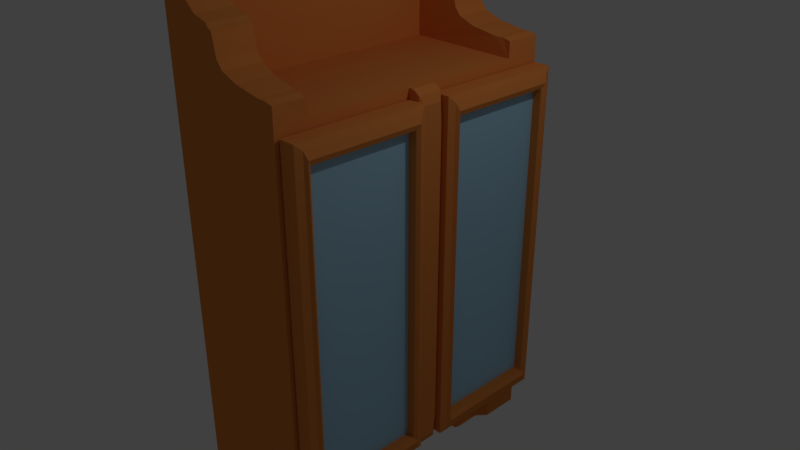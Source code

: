 # Source: medicine_cabinet.blend  (saved by Blender 2.78.0; exported with 4.5.12 LTS)
import bpy
from mathutils import Matrix  # noqa: F401  (used for matrix-valued properties, if any)

bpy.ops.wm.read_factory_settings(use_empty=True)
scene = bpy.context.scene
scene.name = 'Scene'

# ---- collections
col_collection_1 = bpy.data.collections.new('Collection 1'); scene.collection.children.link(col_collection_1)

# ---- materials (node trees are filled in below, after node groups)
mat_material_002 = bpy.data.materials.new('Material.002')
mat_material_002.alpha_threshold = 0.0
mat_material_002.use_transparent_shadow = False
mat_material_002.diffuse_color = (0.8, 0.262, 0.06102, 1.0)
mat_material_002.roughness = 0.5
mat_material_002.line_color = (0.0, 0.0, 0.0, 1.0)
mat_material_003 = bpy.data.materials.new('Material.003')
mat_material_003.alpha_threshold = 0.0
mat_material_003.use_transparent_shadow = False
mat_material_003.diffuse_color = (0.3749, 0.6239, 0.8, 1.0)
mat_material_003.roughness = 0.5
mat_material = bpy.data.materials.new('Material')
mat_material.alpha_threshold = 0.0
mat_material.use_transparent_shadow = False
mat_material.diffuse_color = (0.8, 0.262, 0.06102, 1.0)
mat_material.roughness = 0.5
mat_material.line_color = (0.0, 0.0, 0.0, 1.0)
mat_material_001 = bpy.data.materials.new('Material.001')
mat_material_001.alpha_threshold = 0.0
mat_material_001.use_transparent_shadow = False
mat_material_001.diffuse_color = (0.1523, 0.05429, 0.01513, 1.0)
mat_material_001.roughness = 0.5
mat_material_001.line_color = (0.0, 0.0, 0.0, 1.0)

# ---- material node trees

# ---- world
world_world = bpy.data.worlds.new('World'); scene.world = world_world
world_world.color = (0.05088, 0.05088, 0.05088)
world_world.use_sun_shadow = False
world_world.sun_shadow_jitter_overblur = 0.0
world_world.cycles.sampling_method = 'MANUAL'

# ---- cameras
cam_camera = bpy.data.cameras.new('Camera')
cam_camera.clip_end = 100.0
cam_camera.lens = 35.0
cam_camera.sensor_width = 32.0
cam_camera.sensor_height = 18.0
cam_camera.ortho_scale = 7.314
cam_camera.dof.focus_distance = 0.0
cam_camera.dof.aperture_fstop = 128.0

# ---- lights
light_lamp = bpy.data.lights.new('Lamp', 'POINT')
light_lamp.transmission_factor = 0.0
light_lamp.cutoff_distance = 30.0
light_lamp.energy = 100.0
light_lamp.shadow_buffer_clip_start = 1.001
light_lamp.shadow_soft_size = 0.1
light_lamp.shadow_maximum_resolution = 0.006
light_lamp.use_absolute_resolution = True

# ---- meshes
me_cube_003 = bpy.data.meshes.new('Cube.003')
me_cube_003.from_pydata([(-1.318, -0.9015, -0.9657), (-1.318, -0.9015, 0.9657), (-1.318, 0.9015, -0.9657), (-1.318, 0.9015, 0.9657), (1.0, -1.0, -1.0), (1.0, -1.0, 1.0), (1.0, 1.0, -1.0), (1.0, 1.0, 1.0), (-1.0, 1.0, -1.0), (-1.0, -1.0, -1.0), (-1.0, -1.0, 1.0), (-1.0, 1.0, 1.0), (-1.637, 0.8618, -0.9232), (-1.637, -0.8618, -0.9232), (-1.637, -0.8618, 0.9232), (-1.637, 0.8618, 0.9232), (-1.326, 0.8137, -0.8931), (-1.326, -0.8137, -0.8931), (-1.326, -0.8137, 0.8931), (-1.326, 0.8137, 0.8931), (-0.2412, 0.8137, -0.8931), (-0.2412, -0.8137, -0.8931), (-0.2412, -0.8137, 0.8931), (-0.2412, 0.8137, 0.8931)], [], [(2, 0, 13, 12), (8, 11, 7, 6), (6, 7, 5, 4), (4, 5, 10, 9), (8, 6, 4, 9), (7, 11, 10, 5), (0, 2, 8, 9), (1, 0, 9, 10), (3, 1, 10, 11), (2, 3, 11, 8), (15, 12, 16, 19), (3, 2, 12, 15), (0, 1, 14, 13), (1, 3, 15, 14), (18, 19, 23, 22), (13, 14, 18, 17), (14, 15, 19, 18), (12, 13, 17, 16), (21, 22, 23, 20), (16, 17, 21, 20), (19, 16, 20, 23), (17, 18, 22, 21)])
me_cube_003.polygons.foreach_set('material_index', [0, 0, 0, 0, 0, 0, 0, 0, 0, 0, 0, 0, 0, 0, 0, 0, 0, 0, 1, 0, 0, 0])
me_cube_003.materials.append(mat_material_002)
me_cube_003.materials.append(mat_material_003)
me_cube_003.use_remesh_preserve_volume = False
me_cube_003.use_remesh_preserve_attributes = False
me_cube_003.use_mirror_vertex_groups = False
me_cube_003.update()
me_cube_001 = bpy.data.meshes.new('Cube.001')
me_cube_001.from_pydata([(-1.318, -0.9015, -0.9657), (-1.318, -0.9015, 0.9657), (-1.318, 0.9015, -0.9657), (-1.318, 0.9015, 0.9657), (1.0, -1.0, -1.0), (1.0, -1.0, 1.0), (1.0, 1.0, -1.0), (1.0, 1.0, 1.0), (-1.0, 1.0, -1.0), (-1.0, -1.0, -1.0), (-1.0, -1.0, 1.0), (-1.0, 1.0, 1.0), (-1.637, 0.8618, -0.9232), (-1.637, -0.8618, -0.9232), (-1.637, -0.8618, 0.9232), (-1.637, 0.8618, 0.9232), (-1.326, 0.8137, -0.8931), (-1.326, -0.8137, -0.8931), (-1.326, -0.8137, 0.8931), (-1.326, 0.8137, 0.8931), (-0.2412, 0.8137, -0.8931), (-0.2412, -0.8137, -0.8931), (-0.2412, -0.8137, 0.8931), (-0.2412, 0.8137, 0.8931)], [], [(2, 0, 13, 12), (8, 11, 7, 6), (6, 7, 5, 4), (4, 5, 10, 9), (8, 6, 4, 9), (7, 11, 10, 5), (0, 2, 8, 9), (1, 0, 9, 10), (3, 1, 10, 11), (2, 3, 11, 8), (15, 12, 16, 19), (3, 2, 12, 15), (0, 1, 14, 13), (1, 3, 15, 14), (18, 19, 23, 22), (13, 14, 18, 17), (14, 15, 19, 18), (12, 13, 17, 16), (21, 22, 23, 20), (16, 17, 21, 20), (19, 16, 20, 23), (17, 18, 22, 21)])
me_cube_001.polygons.foreach_set('material_index', [0, 0, 0, 0, 0, 0, 0, 0, 0, 0, 0, 0, 0, 0, 0, 0, 0, 0, 1, 0, 0, 0])
me_cube_001.materials.append(mat_material_002)
me_cube_001.materials.append(mat_material_003)
me_cube_001.use_remesh_preserve_volume = False
me_cube_001.use_remesh_preserve_attributes = False
me_cube_001.use_mirror_vertex_groups = False
me_cube_001.update()
me_cube = bpy.data.meshes.new('Cube')
me_cube.from_pydata([(1.0, 1.156, -1.0), (1.0, -1.155, -1.0), (-1.0, -1.155, -1.0), (-1.0, 1.156, -1.0), (1.0, 1.156, 1.0), (1.0, -1.155, 1.0), (-1.0, -1.155, 1.0), (-1.0, 1.156, 1.0), (1.0, -0.0008658, -1.0), (1.788e-07, 1.156, -1.0), (1.0, 1.156, -1.192e-07), (0.0, -1.155, -1.0), (1.0, -1.155, -1.192e-07), (-1.0, 0.0003821, -1.0), (-1.0, -1.155, -1.192e-07), (-1.0, 1.156, -1.192e-07), (1.0, -0.000866, 1.0), (2.384e-07, 1.156, 1.0), (-5.364e-07, -1.155, 1.0), (-1.0, 0.0003819, 1.0), (2.384e-07, 1.156, -1.192e-07), (-1.0, 0.000382, -1.192e-07), (-2.98e-07, -1.155, -1.192e-07), (-1.49e-07, 0.0003815, 1.0), (5.96e-08, 0.0003819, -1.0), (1.0, -0.8408, -1.0), (-0.5, 1.156, -1.0), (1.0, 1.156, 0.7002), (-0.5, -1.155, -1.0), (1.0, -1.155, 0.7002), (-1.0, 0.8378, -1.0), (-1.0, -1.155, 0.5), (-1.0, 1.156, 0.5), (1.0, -0.9031, 1.0), (-0.5, 1.156, 1.0), (-0.5, -1.155, 1.0), (-1.0, 0.5781, 1.0), (1.0, 0.8416, -1.0), (0.5, 1.156, -1.0), (1.0, 1.156, -0.7002), (0.5, -1.155, -1.0), (1.0, -1.155, -0.7002), (-1.0, -0.837, -1.0), (-1.0, -1.155, -0.5), (-1.0, 1.156, -0.5), (1.0, 0.8652, 1.0), (0.5, 1.156, 1.0), (0.5, -1.155, 1.0), (-1.0, -0.5773, 1.0), (-0.5, 1.156, -1.192e-07), (0.5, 1.156, -1.192e-07), (2.384e-07, 1.156, 0.5), (2.086e-07, 1.156, -0.5), (-1.0, 0.5781, -1.192e-07), (-1.0, -0.5773, -1.192e-07), (-1.0, 0.000382, -0.5), (-1.0, 0.000382, 0.5), (-0.5, -1.155, -1.192e-07), (0.5, -1.155, -1.192e-07), (-1.49e-07, -1.155, -0.5), (-4.172e-07, -1.155, 0.5), (1.0, -1.022, -1.192e-07), (1.0, 1.023, -1.192e-07), (1.0, -0.0008659, -0.8508), (1.0, -0.000866, 0.8508), (-3.278e-07, -0.6201, 1.0), (2.98e-08, 0.6209, 1.0), (0.5, 0.0003813, 1.0), (-0.6923, 0.0003817, 1.0), (-0.5, 0.000382, -1.0), (0.5, 0.0003818, -1.0), (1.49e-07, 0.8378, -1.0), (2.98e-08, -0.837, -1.0), (0.5, -0.837, -1.0), (0.5, 0.8378, -1.0), (-0.5, 0.8378, -1.0), (-0.6923, 0.6209, 1.0), (0.5, 0.6209, 1.0), (0.5, -0.6201, 1.0), (1.0, 1.023, 0.8508), (1.0, 1.023, -0.8508), (1.0, -1.022, -0.8508), (0.5, -1.155, 0.5), (0.5, -1.155, -0.5), (-0.5, -1.155, -0.5), (-1.0, -0.5773, 0.5), (-1.0, -0.5773, -0.5), (-1.0, 0.5781, -0.5), (0.5, 1.156, -0.5), (0.5, 1.156, 0.5), (-0.5, 1.156, 0.5), (-0.5, 1.156, -0.5), (-1.0, 0.5781, 0.5), (-0.5, -1.155, 0.5), (1.0, -1.022, 0.8508), (-0.6923, -0.6201, 1.0), (-0.5, -0.837, -1.0), (-0.8356, 1.023, -1.192e-07), (-0.8356, 0.0003815, -1.192e-07), (-0.8356, 0.0003813, 0.8508), (-0.8356, -1.022, -1.192e-07), (-0.8356, 0.0003817, -0.8508), (-0.8356, 1.023, 0.8508), (-0.8356, 1.023, -0.8508), (-0.8356, -1.022, -0.8508), (-0.8356, -1.022, 0.8508), (1.0, -1.155, 1.086), (-0.6923, 1.156, 1.434), (-1.0, 1.156, 1.434), (-0.6923, -1.155, 1.434), (-1.0, -1.155, 1.434), (-1.0, 0.5378, 1.429), (0.1029, 1.156, 1.152), (-0.1198, 1.156, 1.316), (0.1029, -1.155, 1.152), (-0.1198, -1.155, 1.316), (1.0, 1.156, 1.086), (-1.0, -0.5371, 1.429), (-0.6923, 0.5776, 1.429), (-0.6923, -0.5769, 1.429), (1.0, -0.8408, -1.163), (1.0, -1.155, -1.163), (-0.5419, 1.156, -1.267), (-1.0, 1.156, -1.163), (-0.5419, -1.155, -1.267), (-1.0, -1.155, -1.163), (-1.0, 0.8378, -1.163), (0.5419, 1.156, -1.267), (1.788e-07, 1.156, -1.163), (0.5419, -1.155, -1.267), (0.0, -1.155, -1.163), (1.49e-07, 0.8378, -1.163), (1.0, 1.156, -1.163), (1.0, 0.8416, -1.163), (-1.0, -0.837, -1.163), (2.98e-08, -0.837, -1.163), (0.5419, -0.837, -1.267), (0.5419, 0.8378, -1.267), (-0.5419, 0.8378, -1.267), (0.5, -1.155, -0.6628), (-0.5419, -0.837, -1.267), (0.4197, 1.156, -1.372), (2.086e-07, 1.156, -1.419), (0.4197, -1.155, -1.372), (-2.98e-08, -1.155, -1.419), (1.49e-07, 0.8378, -1.419), (-0.4197, 1.156, -1.372), (-0.4197, -1.155, -1.372), (0.0, -0.837, -1.419), (0.4197, -0.837, -1.372), (0.4197, 0.8378, -1.372), (-0.4197, 0.8378, -1.372), (-0.4197, -0.837, -1.372), (1.0, -0.9979, -1.163), (-0.75, 1.156, -1.22), (-0.75, -1.155, -1.22), (-1.0, 0.9968, -1.163), (1.0, 0.9987, -1.163), (0.75, 1.156, -1.22), (0.75, -1.155, -1.22), (-1.0, -0.996, -1.163), (0.75, -0.8389, -1.22), (0.5419, -0.996, -1.267), (0.75, 0.8397, -1.22), (0.5419, 0.9968, -1.267), (-0.75, 0.8378, -1.22), (-0.5419, 0.9968, -1.267), (-0.75, -0.837, -1.22), (-0.5419, -0.996, -1.267), (0.3249, 1.156, -1.404), (0.3249, -1.155, -1.404), (1.788e-07, 0.9968, -1.419), (-0.3249, 1.156, -1.404), (-0.3249, -1.155, -1.404), (0.0, -0.996, -1.419), (0.3249, -0.837, -1.404), (0.4197, -0.996, -1.372), (0.3249, 0.8378, -1.404), (0.4197, 0.9968, -1.372), (-0.3249, 0.8378, -1.404), (-0.4197, 0.9968, -1.372), (-0.3249, -0.837, -1.404), (-0.4197, -0.996, -1.372), (-0.3249, -0.996, -1.404), (-0.3249, 0.9968, -1.404), (0.3249, 0.9968, -1.404), (0.3249, -0.996, -1.404), (-0.75, 0.9968, -1.22), (0.75, 0.9977, -1.22), (0.75, -0.9969, -1.22), (-0.75, -0.996, -1.22), (1.012, -0.9254, 1.086), (-0.8462, 1.156, 1.434), (-0.8462, -1.155, 1.434), (-1.0, 0.8669, 1.434), (-0.02954, 1.156, 1.26), (-0.02954, -1.155, 1.26), (-0.1196, -0.8631, 1.317), (-0.3782, 1.156, 1.357), (-0.3782, -1.155, 1.357), (1.0, 0.8665, 1.086), (0.75, 1.156, 1.095), (0.75, -1.155, 1.095), (-1.0, -0.8661, 1.434), (-0.1198, 0.8669, 1.316), (-0.6923, 0.8669, 1.434), (-0.8462, 0.5378, 1.429), (0.1029, 0.8669, 1.152), (0.1027, -0.8686, 1.151), (-0.6925, -0.8683, 1.434), (-0.8462, -0.5371, 1.429), (-0.6923, 0.0003817, 1.473), (-1.0, 0.0003819, 1.473), (-0.8462, 0.0003818, 1.473), (-0.3782, -0.8657, 1.357), (0.7458, -0.8954, 1.094), (-0.02954, 0.8669, 1.26), (0.75, 0.8683, 1.095), (-0.8462, 0.8669, 1.434), (-0.3782, 0.8669, 1.357), (-0.02952, -0.8659, 1.26), (-0.8462, -0.8661, 1.434), (1.0, -1.076, 1.086), (-0.9231, 1.156, 1.434), (-0.9231, -1.155, 1.434), (-1.0, 1.011, 1.434), (-0.05803, 1.156, 1.305), (-0.05803, -1.155, 1.305), (-0.1198, -1.011, 1.316), (-0.5611, 1.156, 1.414), (-0.5611, -1.155, 1.414), (0.3612, 1.156, 1.118), (0.3612, -1.155, 1.118), (-1.0, -0.7217, 1.454), (-0.6923, 0.7225, 1.454), (-0.7693, 0.5378, 1.429), (0.1029, -1.011, 1.152), (-0.6923, -1.011, 1.434), (-0.7693, -0.5371, 1.429), (-0.6923, -0.2889, 1.473), (-1.0, -0.2889, 1.473), (-0.7693, 1.156, 1.434), (-0.7693, -1.155, 1.434), (-1.0, 0.7225, 1.454), (0.004279, 1.156, 1.195), (0.004278, -1.155, 1.195), (-0.179, 1.166, 1.331), (-0.179, -1.145, 1.331), (1.0, 1.077, 1.086), (0.875, 1.156, 1.095), (0.875, -1.155, 1.095), (-1.0, -1.011, 1.434), (-0.1198, 1.011, 1.316), (-0.6923, 1.011, 1.434), (-0.9231, 0.5378, 1.429), (0.1029, 1.011, 1.152), (-0.6923, -0.7217, 1.454), (-0.9231, -0.5371, 1.429), (-0.6923, 0.2897, 1.473), (-1.0, 0.2897, 1.473), (-0.8462, 0.2897, 1.473), (-0.8462, -0.2889, 1.473), (-0.9231, 0.0003819, 1.473), (-0.7693, 0.0003818, 1.473), (-0.3782, -1.011, 1.357), (-0.1788, -0.854, 1.332), (-0.5611, -0.867, 1.413), (0.75, -1.044, 1.095), (0.8788, -0.9104, 1.095), (0.3497, -0.8815, 1.118), (-0.02954, 1.011, 1.26), (0.004279, 0.8669, 1.195), (-0.05803, 0.8669, 1.305), (0.75, 1.044, 1.095), (0.875, 0.8726, 1.095), (0.3612, 0.8644, 1.118), (-0.8462, 0.7225, 1.454), (-0.7331, -1.011, 1.453), (-0.7693, 0.8669, 1.434), (-0.9231, 0.8669, 1.434), (-0.3782, 1.011, 1.357), (-0.179, 0.8774, 1.331), (-0.5611, 0.8669, 1.414), (-0.02954, -1.011, 1.26), (0.00419, -0.8672, 1.195), (-0.05789, -0.8645, 1.306), (-0.9591, 1.011, 1.453), (-0.8462, -0.7217, 1.454), (-0.7693, -0.8661, 1.434), (-0.9231, -0.8661, 1.434), (-0.9231, -0.7217, 1.454), (-0.7693, -0.7217, 1.454), (-0.9591, -1.155, 1.453), (0.004278, -1.011, 1.195), (-0.5611, 1.011, 1.414), (-0.179, 1.022, 1.331), (-0.9026, -1.155, 1.453), (-0.9591, 1.156, 1.453), (-0.7693, 0.7225, 1.454), (0.3612, 1.028, 1.118), (0.875, 1.061, 1.095), (-0.05803, 1.011, 1.305), (0.004279, 1.011, 1.195), (0.875, -1.06, 1.095), (-0.179, -1.0, 1.331), (-0.7693, -0.2889, 1.473), (-0.9231, -0.2889, 1.473), (-0.9231, 0.2897, 1.473), (-0.7693, 0.2897, 1.473), (-0.5611, -1.011, 1.414), (0.3612, -1.027, 1.118), (-0.9231, 0.7225, 1.454), (-0.05803, -1.011, 1.305), (-0.9026, 1.156, 1.453), (-0.6923, 0.8669, 1.004), (-0.6925, -0.8683, 1.004), (-0.6923, 0.7225, 1.004), (-0.6923, -0.7217, 1.004), (-0.9164, 1.156, 1.443), (-0.9867, 1.156, 1.443), (-0.9164, -1.155, 1.443), (-0.9867, -1.155, 1.443), (-0.9867, 1.011, 1.443), (-0.7055, -1.011, 1.443), (-0.7055, -1.155, 1.443), (-0.7758, 1.156, 1.443), (-0.8461, 1.156, 1.443), (-0.7758, -1.155, 1.443), (-0.8461, -1.155, 1.443), (-0.9867, -1.011, 1.443), (-0.9867, -0.8661, 1.443), (-0.7055, 1.011, 1.443), (-0.7055, 0.8669, 1.443), (-1.0, -0.4331, 1.454), (-0.8461, 0.8669, 1.443), (-0.7758, 0.8669, 1.443), (-0.9164, 0.8669, 1.443), (-0.6923, -0.4545, 1.454), (-0.7758, -0.8661, 1.443), (-0.7057, -0.8683, 1.443), (-0.9164, -0.8661, 1.443), (-0.8461, -0.8661, 1.443), (-0.9867, 0.8669, 1.443), (-0.7055, 1.156, 1.443), (-0.7308, -0.557, 1.429), (-0.7308, 0.5577, 1.429), (-0.6923, 0.6717, 1.454), (-1.0, -0.6495, 1.454), (-0.7331, -1.155, 1.453), (-0.7896, 1.156, 1.453), (-0.8461, 1.156, 1.453), (-0.7896, -1.155, 1.453), (-0.8461, -1.155, 1.453), (-0.9591, -1.011, 1.453), (-0.9591, -0.8661, 1.453), (-0.7331, 1.011, 1.453), (-0.7331, 0.8669, 1.453), (-0.8461, 1.011, 1.453), (-0.8461, 0.8669, 1.453), (-0.7896, 0.8669, 1.453), (-0.9026, 0.8669, 1.453), (-0.8461, -1.011, 1.453), (-0.7896, -0.8661, 1.453), (-0.7332, -0.8682, 1.452), (-0.9026, -0.8661, 1.453), (-0.8461, -0.8661, 1.453), (-0.9591, 0.8669, 1.453), (-0.7331, 1.156, 1.453), (-0.7896, -1.011, 1.453), (-0.9026, 1.011, 1.453), (-0.7896, 1.011, 1.453), (-0.9026, -1.011, 1.453), (-1.0, 0.7947, 1.454), (-0.8846, 0.5378, 1.429), (-0.6924, -0.795, 1.454), (-0.8846, -0.5371, 1.429), (-0.8462, 0.4339, 1.454), (-0.8462, 0.6503, 1.454), (-0.7308, 0.8669, 1.434), (-0.8846, 0.8669, 1.434), (-0.8462, -0.7939, 1.454), (-0.7309, -0.8672, 1.434), (-0.8846, -0.8661, 1.434), (-1.0, -0.7939, 1.454), (-0.6923, 0.7947, 1.454), (-0.8077, 0.5378, 1.429), (-0.8077, -0.5371, 1.429), (-1.0, 0.6503, 1.454), (-0.9615, 0.5378, 1.429), (-0.6923, -0.6709, 1.454), (-0.9615, -0.5371, 1.429), (-0.6923, 0.4553, 1.454), (-1.0, 0.4339, 1.454), (-0.8462, -0.4331, 1.454), (-0.8462, 0.7947, 1.454), (-0.8077, 0.8669, 1.434), (-0.9615, 0.8669, 1.434), (-0.8462, -0.6495, 1.454), (-0.8077, -0.8661, 1.434), (-0.9615, -0.8661, 1.434), (-0.9231, -0.7939, 1.454), (-0.9231, -0.6495, 1.454), (-0.8846, -0.7217, 1.454), (-0.9615, -0.7217, 1.454), (-0.7693, -0.7939, 1.454), (-0.7693, -0.6495, 1.454), (-0.7308, -0.7217, 1.454), (-0.8077, -0.7217, 1.454), (-0.7693, 0.6503, 1.454), (-0.7693, 0.7947, 1.454), (-0.7308, 0.7225, 1.454), (-0.8077, 0.7225, 1.454), (-0.7693, -0.4331, 1.454), (-0.8077, -0.2889, 1.473), (-0.7308, -0.2889, 1.473), (-0.9231, -0.4331, 1.454), (-0.9615, -0.2889, 1.473), (-0.8846, -0.2889, 1.473), (-0.9231, 0.4339, 1.454), (-0.9615, 0.2897, 1.473), (-0.8846, 0.2897, 1.473), (-0.7693, 0.4339, 1.454), (-0.8077, 0.2897, 1.473), (-0.7308, 0.2897, 1.473), (-0.9231, 0.6503, 1.454), (-0.9231, 0.7947, 1.454), (-0.8846, 0.7225, 1.454), (-0.9615, 0.7225, 1.454), (-0.9615, 0.7947, 1.454), (-0.8846, 0.7947, 1.454), (-0.8846, 0.6503, 1.454), (-0.8077, 0.4339, 1.454), (-0.9615, 0.4339, 1.454), (-0.8846, -0.4331, 1.454), (-0.9615, -0.4331, 1.454), (-0.7308, -0.4438, 1.454), (-0.8077, -0.4331, 1.454), (-0.8077, 0.7947, 1.454), (-0.7308, 0.7947, 1.454), (-0.7308, 0.661, 1.454), (-0.8077, -0.6495, 1.454), (-0.7308, -0.6602, 1.454), (-0.7308, -0.7945, 1.454), (-0.9615, -0.6495, 1.454), (-0.8846, -0.6495, 1.454), (-0.8846, -0.7939, 1.454), (-0.9615, -0.7939, 1.454), (-0.8077, -0.7939, 1.454), (-0.8077, 0.6503, 1.454), (-0.8846, 0.4339, 1.454), (-0.7308, 0.4446, 1.454), (-0.9615, 0.6503, 1.454), (1.0, 0.09413, -1.0), (1.0, 0.0968, 1.0), (1.113, -0.0008697, 0.9899), (1.0, -0.09587, -1.0), (1.0, -0.1029, 1.0), (1.113, -0.0008695, -0.9899), (1.0, 0.1146, 0.8508), (1.0, 0.9439, 0.9254), (1.0, 0.1146, -0.8508), (1.0, 0.9321, -0.9254), (1.0, -0.1163, -0.8508), (1.0, -0.9314, -0.9254), (1.0, -0.1163, 0.8508), (1.0, -0.9625, 0.9254), (1.0, -0.1096, 0.9254), (1.0, -0.1061, -0.9254), (1.0, 0.1044, -0.9254), (1.0, 0.1057, 0.9254), (1.063, -0.0008658, -1.0), (1.063, -0.000866, 1.0), (1.063, 0.09413, -1.0), (1.063, 0.0968, 1.0), (1.164, -0.0008748, -0.9754), (1.063, -0.09587, -1.0), (1.063, -0.1029, 1.0), (1.164, -0.000875, 0.9754), (1.063, 0.1146, 0.8508), (1.063, 0.1146, -0.8508), (1.063, -0.1163, -0.8508), (1.063, -0.1163, 0.8508), (1.063, -0.1096, 0.9254), (1.063, -0.1061, -0.9254), (1.063, 0.1044, -0.9254), (1.063, 0.1057, 0.9254), (1.113, 0.09317, -0.9899), (1.113, 0.09581, 0.9899), (1.113, -0.09491, -0.9899), (1.113, -0.1019, 0.9899), (1.113, 0.1134, 0.8422), (1.113, 0.1134, -0.8422), (1.113, -0.1152, -0.8422), (1.113, -0.1152, 0.8422), (1.113, -0.1085, 0.916), (1.113, -0.105, -0.916), (1.113, 0.1033, -0.916), (1.113, 0.1046, 0.916), (1.164, 0.09179, -0.9754), (1.164, 0.09439, 0.9754), (1.164, -0.09354, -0.9754), (1.164, -0.1004, 0.9754), (1.164, 0.1117, 0.8299), (1.164, 0.1117, -0.8299), (1.164, -0.1135, -0.8299), (1.164, -0.1135, 0.8299), (1.164, -0.1069, 0.9026), (1.164, -0.1035, -0.9026), (1.164, 0.1018, -0.9026), (1.164, 0.1031, 0.9026), (1.208, -0.0009694, 0.7899), (1.208, -0.0009693, -0.7899), (1.208, -0.0009693, -0.9284), (1.208, -0.0009694, 0.9284), (1.208, 0.06704, -0.9284), (1.208, 0.06895, 0.9284), (1.208, -0.0009693, -0.8591), (1.208, -0.06897, -0.9284), (1.208, -0.07401, 0.9284), (1.208, -0.0009694, 0.8591), (1.208, 0.08168, 0.7899), (1.208, 0.08168, -0.7899), (1.208, -0.08362, -0.7899), (1.208, -0.08362, 0.7899), (1.208, -0.07881, 0.8591), (1.208, -0.0763, -0.8591), (1.208, 0.07436, -0.8591), (1.208, 0.07531, 0.8591)], [], [(37, 74, 137, 163, 133), (35, 18, 115, 247, 199, 230, 109), (94, 465, 33, 5, 29), (93, 35, 6, 31), (92, 36, 7, 32), (91, 26, 3, 44), (90, 49, 15, 32), (89, 50, 20, 51), (88, 38, 9, 52), (87, 53, 15, 44), (86, 54, 21, 55), (85, 48, 19, 56), (84, 57, 14, 43), (83, 58, 22, 59), (82, 47, 18, 60), (81, 61, 12, 41), (64, 464, 94, 105, 99), (456, 466, 482, 476), (46, 17, 113, 226, 195, 244, 112), (77, 66, 23, 67), (76, 68, 19, 36), (75, 69, 13, 30), (74, 70, 24, 71), (40, 83, 139, 129), (70, 73, 72, 24), (8, 455, 25, 73, 70), (26, 9, 128, 122), (96, 72, 135, 140), (1, 40, 129, 159, 121), (37, 452, 8, 70, 74), (74, 71, 131, 137), (28, 2, 125, 155, 124), (71, 24, 69, 75), (66, 76, 68, 23), (17, 34, 107, 229, 198, 246, 113), (48, 6, 110, 251, 203, 383, 233, 347, 117), (45, 77, 67, 16, 453), (7, 36, 111, 387, 243, 372, 194, 225, 108), (47, 5, 106, 250, 202, 232, 114), (16, 67, 78, 33, 456), (67, 23, 65, 78), (80, 62, 97, 103), (10, 27, 79, 62), (27, 4, 45, 459, 79), (452, 468, 484, 472), (0, 39, 80, 461, 37), (39, 10, 62, 80), (25, 463, 81, 41, 1), (467, 462, 81, 463), (94, 61, 100, 105), (58, 82, 60, 22), (12, 29, 82, 58), (29, 5, 47, 82), (40, 83, 59, 11), (1, 41, 83, 40), (41, 12, 58, 83), (28, 84, 43, 2), (11, 59, 84, 28), (59, 22, 57, 84), (54, 85, 56, 21), (14, 31, 85, 54), (31, 6, 48, 85), (42, 86, 55, 13), (2, 43, 86, 42), (43, 14, 54, 86), (30, 87, 44, 3), (13, 55, 87, 30), (55, 21, 53, 87), (50, 88, 52, 20), (10, 39, 88, 50), (39, 0, 38, 88), (46, 89, 51, 17), (4, 27, 89, 46), (27, 10, 50, 89), (34, 90, 32, 7), (17, 51, 90, 34), (51, 20, 49, 90), (49, 91, 44, 15), (20, 52, 91, 49), (52, 9, 26, 91), (53, 92, 32, 15), (21, 56, 92, 53), (56, 19, 36, 92), (57, 93, 31, 14), (22, 60, 93, 57), (60, 18, 35, 93), (61, 94, 29, 12), (81, 462, 63, 101, 104), (466, 456, 33, 465), (23, 68, 95, 65), (68, 95, 48, 19), (69, 96, 42, 13), (24, 72, 96, 69), (42, 96, 140, 167, 134), (103, 97, 98, 101), (97, 102, 99, 98), (101, 98, 100, 104), (98, 99, 105, 100), (63, 460, 80, 103, 101), (62, 79, 102, 97), (61, 81, 104, 100), (79, 458, 64, 99, 102), (205, 253, 331, 332), (312, 228, 115, 227), (451, 387, 111, 388), (310, 236, 114, 232), (309, 237, 109, 230), (18, 47, 114, 245, 196, 227, 115), (5, 33, 191, 222, 106), (34, 7, 108, 223, 192, 241, 107), (4, 46, 112, 231, 201, 249, 116), (6, 35, 109, 242, 193, 224, 110), (450, 391, 118, 345), (333, 240, 212, 259, 392), (190, 155, 125, 160), (129, 130, 144, 170, 143), (189, 159, 129, 162), (166, 122, 146, 180), (188, 163, 137, 164), (187, 165, 126, 156), (130, 124, 147, 173, 144), (140, 135, 148, 181, 152), (30, 3, 123, 156, 126), (9, 38, 127, 128), (2, 42, 134, 160, 125), (11, 28, 124, 130), (72, 73, 136, 135), (25, 1, 121, 153, 120), (40, 11, 130, 129), (75, 30, 126, 165, 138), (73, 25, 120, 161, 136), (0, 37, 133, 157, 132), (3, 26, 122, 154, 123), (71, 75, 138, 131), (38, 0, 132, 158, 127), (186, 170, 144, 174), (185, 177, 145, 171), (184, 179, 151, 180), (183, 173, 147, 182), (164, 137, 150, 178), (168, 140, 152, 182), (162, 129, 143, 176), (137, 131, 145, 177, 150), (122, 128, 142, 172, 146), (135, 136, 149, 175, 148), (128, 127, 141, 169, 142), (131, 138, 151, 179, 145), (136, 162, 176, 149), (124, 168, 182, 147), (127, 164, 178, 141), (181, 183, 182, 152), (148, 174, 183, 181), (174, 144, 173, 183), (172, 184, 180, 146), (142, 171, 184, 172), (171, 145, 179, 184), (169, 185, 171, 142), (141, 178, 185, 169), (178, 150, 177, 185), (175, 186, 174, 148), (149, 176, 186, 175), (176, 143, 170, 186), (154, 187, 156, 123), (122, 166, 187, 154), (166, 138, 165, 187), (158, 188, 164, 127), (132, 157, 188, 158), (157, 133, 163, 188), (138, 166, 180, 151), (161, 189, 162, 136), (120, 153, 189, 161), (153, 121, 159, 189), (167, 190, 160, 134), (140, 168, 190, 167), (168, 124, 155, 190), (449, 376, 206, 373), (306, 417, 261, 213, 262), (305, 414, 239, 211, 263), (304, 264, 199, 247), (303, 267, 202, 250), (302, 270, 216, 271), (301, 252, 204, 272), (300, 273, 217, 274), (299, 255, 207, 275), (448, 377, 206, 385), (223, 108, 319, 318), (221, 382, 289, 340, 341), (295, 280, 219, 281), (294, 253, 205, 282), (293, 283, 196, 245), (242, 109, 324, 327), (447, 380, 221, 398), (446, 383, 203, 399), (445, 400, 289, 382), (444, 401, 290, 402), (443, 347, 233, 403), (442, 404, 288, 381), (441, 405, 291, 406), (440, 397, 287, 407), (194, 396, 279, 336, 342), (109, 237, 323, 324), (209, 381, 288, 338, 339), (236, 293, 245, 114), (208, 284, 293, 236), (284, 220, 283, 293), (280, 294, 282, 219), (198, 229, 294, 280), (229, 107, 253, 294), (252, 295, 281, 204), (113, 246, 295, 252), (246, 198, 280, 295), (203, 251, 329, 330), (107, 241, 325, 343), (218, 395, 278, 335, 334), (193, 242, 327, 328), (279, 379, 218, 334, 336), (225, 194, 342, 322), (439, 408, 235, 345), (438, 409, 298, 410), (437, 394, 276, 411), (273, 299, 275, 217), (201, 231, 299, 273), (231, 112, 255, 299), (248, 300, 274, 200), (116, 249, 300, 248), (249, 201, 273, 300), (270, 301, 272, 216), (195, 226, 301, 270), (226, 113, 252, 301), (255, 302, 271, 207), (112, 244, 302, 255), (244, 195, 270, 302), (222, 303, 250, 106), (191, 268, 303, 222), (268, 215, 267, 303), (228, 304, 247, 115), (197, 265, 304, 228), (265, 214, 264, 304), (261, 413, 305, 263, 213), (436, 412, 305, 413), (435, 337, 239, 414), (240, 416, 306, 262, 212), (434, 415, 306, 416), (433, 393, 261, 417), (432, 418, 254, 388), (212, 262, 307, 419, 259), (262, 213, 260, 420, 307), (431, 421, 235, 385), (213, 263, 308, 422, 260), (263, 211, 258, 423, 308), (264, 309, 230, 199), (214, 266, 309, 264), (266, 209, 237, 309), (267, 310, 232, 202), (215, 269, 310, 267), (269, 208, 236, 310), (430, 424, 254, 373), (429, 425, 311, 426), (428, 372, 243, 427), (45, 4, 116, 248, 200), (283, 312, 227, 196), (220, 285, 312, 283), (285, 197, 228, 312), (278, 378, 205, 332, 335), (241, 192, 326, 325), (253, 107, 343, 331), (258, 211, 68, 76, 118, 391), (205, 384, 234, 316, 314), (234, 346, 118, 76, 316), (76, 66, 77, 45, 314, 316), (256, 374, 209, 315, 317), (33, 78, 65, 95, 317, 315), (119, 389, 256, 317, 95), (239, 337, 119, 95, 68, 211), (326, 318, 313, 350), (331, 343, 367, 355), (330, 329, 353, 354), (341, 340, 364, 365), (329, 321, 292, 353), (328, 327, 351, 352), (340, 330, 354, 364), (339, 338, 362, 363), (327, 324, 348, 351), (325, 326, 350, 349), (338, 341, 365, 362), (343, 325, 349, 367), (324, 323, 277, 348), (336, 334, 358, 360), (323, 339, 363, 277), (319, 322, 286, 297), (237, 209, 339, 323), (110, 224, 320, 321), (288, 398, 221, 341, 338), (251, 110, 321, 329), (192, 223, 318, 326), (108, 225, 322, 319), (289, 399, 203, 330, 340), (224, 193, 328, 320), (371, 353, 292, 296), (370, 357, 358, 359), (369, 286, 366, 360), (368, 361, 352, 351), (277, 368, 351, 348), (363, 362, 368, 277), (362, 365, 361, 368), (357, 369, 360, 358), (350, 313, 369, 357), (313, 297, 286, 369), (355, 370, 359, 356), (367, 349, 370, 355), (349, 350, 357, 370), (361, 371, 296, 352), (365, 364, 371, 361), (364, 354, 353, 371), (332, 331, 355, 356), (318, 319, 297, 313), (320, 328, 352, 296), (334, 335, 359, 358), (321, 320, 296, 292), (322, 342, 366, 286), (335, 332, 356, 359), (342, 336, 360, 366), (425, 428, 427, 311), (279, 396, 428, 425), (396, 194, 372, 428), (394, 429, 426, 276), (218, 379, 429, 394), (379, 279, 425, 429), (377, 430, 373, 206), (276, 426, 430, 377), (426, 311, 424, 430), (376, 431, 385, 206), (260, 422, 431, 376), (422, 308, 421, 431), (392, 432, 388, 111), (259, 419, 432, 392), (419, 307, 418, 432), (415, 433, 417, 306), (257, 375, 433, 415), (375, 210, 393, 433), (333, 434, 416, 240), (117, 390, 434, 333), (390, 257, 415, 434), (412, 435, 414, 305), (238, 344, 435, 412), (344, 119, 337, 435), (393, 436, 413, 261), (210, 386, 436, 393), (386, 238, 412, 436), (409, 437, 411, 298), (278, 395, 437, 409), (395, 218, 394, 437), (384, 438, 410, 234), (205, 378, 438, 384), (378, 278, 409, 438), (346, 439, 345, 118), (234, 410, 439, 346), (410, 298, 408, 439), (405, 440, 407, 291), (238, 386, 440, 405), (386, 210, 397, 440), (389, 441, 406, 256), (119, 344, 441, 389), (344, 238, 405, 441), (374, 442, 381, 209), (256, 406, 442, 374), (406, 291, 404, 442), (401, 443, 403, 290), (257, 390, 443, 401), (390, 117, 347, 443), (397, 444, 402, 287), (210, 375, 444, 397), (375, 257, 401, 444), (380, 445, 382, 221), (287, 402, 445, 380), (402, 290, 400, 445), (400, 446, 399, 289), (290, 403, 446, 400), (403, 233, 383, 446), (404, 447, 398, 288), (291, 407, 447, 404), (407, 287, 380, 447), (408, 448, 385, 235), (298, 411, 448, 408), (411, 276, 377, 448), (418, 449, 373, 254), (307, 420, 449, 418), (420, 260, 376, 449), (117, 333, 392, 111, 36, 19, 48), (421, 450, 345, 235), (308, 423, 450, 421), (423, 258, 391, 450), (424, 451, 388, 254), (311, 427, 451, 424), (427, 243, 387, 451), (265, 197, 285, 220, 284, 208, 269, 215, 268, 191, 33, 315, 209, 266, 214), (200, 274, 217, 275, 207, 271, 216, 272, 204, 281, 219, 282, 205, 314, 45), (464, 466, 465, 94), (464, 462, 480, 481), (466, 464, 481, 482), (455, 467, 463, 25), (453, 16, 471, 473), (460, 458, 478, 479), (8, 452, 472, 470), (37, 461, 468, 452), (461, 80, 460, 468), (469, 453, 473, 485), (79, 459, 469, 458), (459, 45, 453, 469), (462, 467, 483, 480), (485, 473, 487, 497), (471, 476, 489, 454), (470, 472, 486, 457), (478, 485, 497, 490), (475, 470, 457, 488), (476, 482, 494, 489), (482, 481, 493, 494), (484, 479, 491, 496), (472, 484, 496, 486), (468, 460, 479, 484), (455, 8, 470, 475), (16, 456, 476, 471), (467, 455, 475, 483), (458, 469, 485, 478), (488, 457, 474, 500), (489, 494, 506, 501), (494, 493, 505, 506), (496, 491, 503, 508), (486, 496, 508, 498), (493, 492, 504, 505), (492, 495, 507, 504), (491, 490, 502, 503), (495, 488, 500, 507), (473, 471, 454, 487), (483, 475, 488, 495), (479, 478, 490, 491), (480, 483, 495, 492), (481, 480, 492, 493), (477, 501, 518, 513), (474, 498, 514, 512), (502, 509, 527, 520), (500, 474, 512, 517), (501, 506, 524, 518), (506, 505, 523, 524), (508, 503, 521, 526), (498, 508, 526, 514), (505, 504, 522, 523), (490, 497, 509, 502), (457, 486, 498, 474), (454, 489, 501, 477), (497, 487, 499, 509), (487, 454, 477, 499), (527, 515, 513, 519), (526, 521, 511, 516), (510, 519, 524, 523), (519, 513, 518, 524), (512, 516, 525, 517), (516, 511, 522, 525), (514, 526, 516, 512), (520, 527, 519, 510), (521, 520, 510, 523, 522, 511), (509, 499, 515, 527), (499, 477, 513, 515), (507, 500, 517, 525), (503, 502, 520, 521), (504, 507, 525, 522)])
me_cube.polygons.foreach_set('material_index', [0, 0, 0, 0, 0, 0, 0, 0, 0, 0, 0, 0, 0, 0, 0, 0, 1, 0, 0, 0, 0, 0, 0, 0, 0, 0, 0, 0, 0, 0, 0, 0, 0, 0, 0, 0, 0, 0, 0, 0, 0, 1, 0, 0, 0, 0, 0, 0, 0, 1, 0, 0, 0, 0, 0, 0, 0, 0, 0, 0, 0, 0, 0, 0, 0, 0, 0, 0, 0, 0, 0, 0, 0, 0, 0, 0, 0, 0, 0, 0, 0, 0, 0, 0, 0, 0, 0, 1, 0, 0, 0, 0, 0, 0, 0, 0, 0, 0, 1, 1, 1, 1, 0, 0, 0, 0, 0, 0, 0, 0, 0, 0, 0, 0, 0, 0, 0, 0, 0, 0, 0, 0, 0, 0, 0, 0, 0, 0, 0, 0, 0, 0, 0, 0, 0, 0, 0, 0, 0, 0, 0, 0, 0, 0, 0, 0, 0, 0, 0, 0, 0, 0, 0, 0, 0, 0, 0, 0, 0, 0, 0, 0, 0, 0, 0, 0, 0, 0, 0, 0, 0, 0, 0, 0, 0, 0, 0, 0, 0, 0, 0, 0, 0, 0, 0, 0, 0, 0, 0, 0, 0, 0, 0, 0, 0, 0, 0, 0, 0, 0, 0, 0, 0, 0, 0, 0, 0, 0, 0, 0, 0, 0, 0, 0, 0, 0, 0, 0, 0, 0, 0, 0, 0, 0, 0, 0, 0, 0, 0, 0, 0, 0, 0, 0, 0, 0, 0, 0, 0, 0, 0, 0, 0, 0, 0, 0, 0, 0, 0, 0, 0, 0, 0, 0, 0, 0, 0, 0, 0, 0, 0, 0, 0, 0, 0, 0, 0, 0, 0, 0, 0, 0, 0, 0, 0, 0, 0, 0, 0, 0, 0, 0, 0, 0, 0, 0, 0, 0, 0, 0, 0, 0, 0, 0, 0, 0, 0, 0, 0, 0, 0, 0, 0, 0, 0, 0, 0, 0, 0, 0, 0, 0, 0, 0, 0, 0, 0, 0, 0, 0, 0, 0, 0, 0, 0, 0, 0, 0, 0, 0, 0, 0, 0, 0, 0, 0, 0, 0, 0, 0, 0, 0, 0, 0, 0, 0, 0, 0, 0, 0, 0, 0, 0, 0, 0, 0, 0, 0, 0, 0, 0, 0, 0, 0, 0, 0, 0, 0, 0, 0, 0, 0, 0, 0, 0, 0, 0, 0, 0, 0, 0, 0, 0, 0, 0, 0, 0, 0, 0, 0, 0, 0, 0, 0, 0, 0, 0, 0, 0, 0, 0, 0, 0, 0, 0, 0, 0, 0, 0, 0, 0, 0, 0, 0, 0, 0, 0, 0, 0, 0, 0, 0, 0, 0, 0, 0, 0, 0, 0, 0, 0, 0, 0, 0, 0, 0, 0, 0, 0, 0, 0, 0, 0, 0, 0, 0, 0, 0, 0, 0, 0, 0, 0, 0, 0, 0, 0, 0, 0, 0, 0, 0, 0, 0, 0, 0])
me_cube.materials.append(mat_material)
me_cube.materials.append(mat_material_001)
me_cube.use_remesh_preserve_volume = False
me_cube.use_remesh_preserve_attributes = False
me_cube.use_mirror_vertex_groups = False
me_cube.update()

# ---- objects
ob_cube_002 = bpy.data.objects.new('Cube.002', me_cube_003)
ob_cube_001 = bpy.data.objects.new('Cube.001', me_cube_001)
ob_cube = bpy.data.objects.new('Cube', me_cube)
ob_lamp = bpy.data.objects.new('Lamp', light_lamp)
ob_camera = bpy.data.objects.new('Camera', cam_camera)

# ---- transforms, parenting, visibility, modifiers, constraints
ob_cube_002.location = (1.042, 1.072, 0.0)
ob_cube_002.scale = (-0.1078, 0.8822, 2.334)
ob_cube_002.lineart.crease_threshold = 0.0
ob_cube_001.location = (1.042, -1.048, 0.0)
ob_cube_001.scale = (-0.1078, 0.8822, 2.334)
ob_cube_001.lineart.crease_threshold = 0.0
ob_cube.location = (0.0, 0.0, 0.0)
ob_cube.scale = (0.9075, 1.711, 2.457)
ob_cube.lock_rotations_4d = False
ob_cube.empty_display_type = 'ARROWS'
ob_cube.lineart.crease_threshold = 0.0
ob_lamp.location = (4.076, 1.005, 5.904)
ob_lamp.rotation_euler = (0.6503, 0.05522, 1.866)
ob_lamp.lock_rotations_4d = False
ob_lamp.empty_display_type = 'ARROWS'
ob_lamp.color = (0.0, 0.0, 0.0, 0.0)
ob_lamp.lineart.crease_threshold = 0.0
ob_camera.location = (7.481, -6.508, 5.344)
ob_camera.rotation_euler = (1.109, 0.0, 0.8149)
ob_camera.lock_rotations_4d = False
ob_camera.empty_display_type = 'ARROWS'
ob_camera.color = (0.0, 0.0, 0.0, 0.0)
ob_camera.display_type = 'WIRE'
ob_camera.lineart.crease_threshold = 0.0

# ---- collection membership
col_collection_1.objects.link(ob_cube_002)
col_collection_1.objects.link(ob_cube_001)
col_collection_1.objects.link(ob_cube)
col_collection_1.objects.link(ob_lamp)
col_collection_1.objects.link(ob_camera)

# ---- scene / render settings (as saved in the file)
scene.camera = ob_camera
scene.frame_start = 1; scene.frame_end = 250; scene.frame_set(1)
scene.render.engine = 'BLENDER_EEVEE_NEXT'
scene.render.resolution_percentage = 50
scene.render.dither_intensity = 0.0
scene.cycles.use_denoising = False
scene.cycles.samples = 128
scene.cycles.sampling_pattern = 'TABULATED_SOBOL'
scene.cycles.light_sampling_threshold = 0.0
scene.cycles.use_adaptive_sampling = False
scene.cycles.use_light_tree = False
scene.cycles.blur_glossy = 0.0
scene.cycles.sample_clamp_indirect = 0.0
scene.view_settings.view_transform = 'Standard'
bpy.context.view_layer.update()
